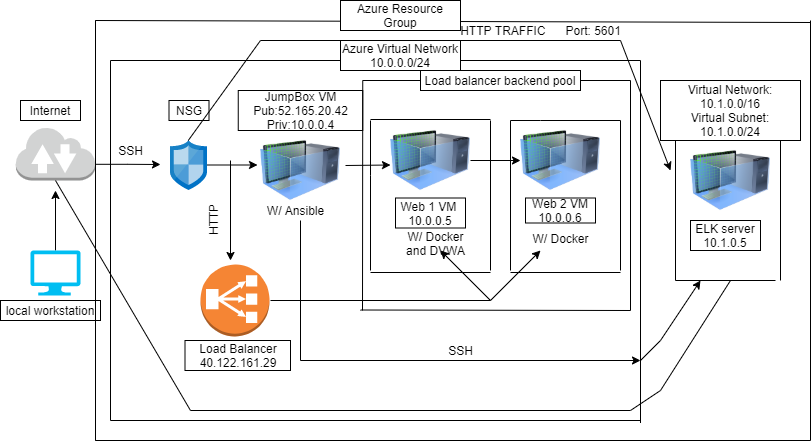

The diagram above was exported from draw.io. Its source (the exported page's mxGraphModel, read from the mxfile embedded in the PNG):
<mxGraphModel dx="642" dy="741" grid="1" gridSize="10" guides="1" tooltips="1" connect="1" arrows="1" fold="1" page="1" pageScale="1" pageWidth="850" pageHeight="1100" math="0" shadow="0">
  <root>
    <mxCell id="0" />
    <mxCell id="1" parent="0" />
    <mxCell id="yV9kutqap04p3aUxbz7b-4" value="JumpBox VM Pub:52.165.20.42&lt;br&gt;Priv:10.0.0.4" style="whiteSpace=wrap;html=1;" parent="1" vertex="1">
      <mxGeometry x="247.75" y="120" width="124.5" height="40" as="geometry" />
    </mxCell>
    <mxCell id="yV9kutqap04p3aUxbz7b-7" value="Web 2 VM 10.0.0.6" style="whiteSpace=wrap;html=1;" parent="1" vertex="1">
      <mxGeometry x="535" y="227.5" width="70" height="25" as="geometry" />
    </mxCell>
    <mxCell id="yV9kutqap04p3aUxbz7b-13" value="Load Balancer&lt;br&gt;40.122.161.29" style="whiteSpace=wrap;html=1;" parent="1" vertex="1">
      <mxGeometry x="194.5" y="370" width="105.5" height="30" as="geometry" />
    </mxCell>
    <mxCell id="yV9kutqap04p3aUxbz7b-28" style="edgeStyle=orthogonalEdgeStyle;rounded=0;orthogonalLoop=1;jettySize=auto;html=1;exitX=0.5;exitY=0;exitDx=0;exitDy=0;exitPerimeter=0;" parent="1" source="yV9kutqap04p3aUxbz7b-24" edge="1">
      <mxGeometry relative="1" as="geometry">
        <mxPoint x="65" y="220" as="targetPoint" />
      </mxGeometry>
    </mxCell>
    <mxCell id="yV9kutqap04p3aUxbz7b-24" value="" style="verticalLabelPosition=bottom;html=1;verticalAlign=top;align=center;strokeColor=none;fillColor=#00BEF2;shape=mxgraph.azure.computer;pointerEvents=1;" parent="1" vertex="1">
      <mxGeometry x="40" y="280" width="50" height="45" as="geometry" />
    </mxCell>
    <mxCell id="yV9kutqap04p3aUxbz7b-27" style="edgeStyle=orthogonalEdgeStyle;rounded=0;orthogonalLoop=1;jettySize=auto;html=1;exitX=1;exitY=0.7;exitDx=0;exitDy=0;exitPerimeter=0;" parent="1" source="yV9kutqap04p3aUxbz7b-25" edge="1">
      <mxGeometry relative="1" as="geometry">
        <mxPoint x="170" y="194" as="targetPoint" />
      </mxGeometry>
    </mxCell>
    <mxCell id="yV9kutqap04p3aUxbz7b-25" value="" style="outlineConnect=0;dashed=0;verticalLabelPosition=bottom;verticalAlign=top;align=center;html=1;shape=mxgraph.aws3.internet_2;fillColor=#D2D3D3;gradientColor=none;" parent="1" vertex="1">
      <mxGeometry x="25.25" y="156" width="79.5" height="54" as="geometry" />
    </mxCell>
    <mxCell id="yV9kutqap04p3aUxbz7b-26" value="" style="sketch=0;aspect=fixed;html=1;points=[];align=center;image;fontSize=12;image=img/lib/mscae/Network_Security_Groups_Classic.svg;" parent="1" vertex="1">
      <mxGeometry x="180" y="170" width="37" height="50" as="geometry" />
    </mxCell>
    <mxCell id="yV9kutqap04p3aUxbz7b-29" value="" style="image;html=1;image=img/lib/clip_art/computers/Virtual_Machine_128x128.png" parent="1" vertex="1">
      <mxGeometry x="270" y="160" width="80" height="80" as="geometry" />
    </mxCell>
    <mxCell id="yV9kutqap04p3aUxbz7b-30" value="" style="endArrow=classic;html=1;rounded=0;" parent="1" edge="1">
      <mxGeometry width="50" height="50" relative="1" as="geometry">
        <mxPoint x="217" y="194.5" as="sourcePoint" />
        <mxPoint x="267" y="194.5" as="targetPoint" />
      </mxGeometry>
    </mxCell>
    <mxCell id="yV9kutqap04p3aUxbz7b-31" value="Internet" style="whiteSpace=wrap;html=1;" parent="1" vertex="1">
      <mxGeometry x="30" y="130" width="60" height="20" as="geometry" />
    </mxCell>
    <mxCell id="yV9kutqap04p3aUxbz7b-32" value="local workstation" style="whiteSpace=wrap;html=1;" parent="1" vertex="1">
      <mxGeometry x="10" y="330" width="100" height="20" as="geometry" />
    </mxCell>
    <mxCell id="yV9kutqap04p3aUxbz7b-33" value="NSG" style="whiteSpace=wrap;html=1;" parent="1" vertex="1">
      <mxGeometry x="178.5" y="130" width="40" height="20" as="geometry" />
    </mxCell>
    <mxCell id="yV9kutqap04p3aUxbz7b-35" value="" style="endArrow=classic;html=1;rounded=0;" parent="1" edge="1">
      <mxGeometry width="50" height="50" relative="1" as="geometry">
        <mxPoint x="240" y="190" as="sourcePoint" />
        <mxPoint x="240" y="290" as="targetPoint" />
        <Array as="points" />
      </mxGeometry>
    </mxCell>
    <mxCell id="yV9kutqap04p3aUxbz7b-36" value="SSH" style="text;html=1;align=center;verticalAlign=middle;resizable=0;points=[];autosize=1;strokeColor=none;fillColor=none;" parent="1" vertex="1">
      <mxGeometry x="120" y="170" width="40" height="20" as="geometry" />
    </mxCell>
    <mxCell id="yV9kutqap04p3aUxbz7b-37" value="" style="outlineConnect=0;dashed=0;verticalLabelPosition=bottom;verticalAlign=top;align=center;html=1;shape=mxgraph.aws3.classic_load_balancer;fillColor=#F58534;gradientColor=none;" parent="1" vertex="1">
      <mxGeometry x="210" y="294" width="69" height="72" as="geometry" />
    </mxCell>
    <mxCell id="yV9kutqap04p3aUxbz7b-38" value="HTTP" style="text;html=1;align=center;verticalAlign=middle;resizable=0;points=[];autosize=1;strokeColor=none;fillColor=none;rotation=-90;" parent="1" vertex="1">
      <mxGeometry x="197.75" y="240" width="50" height="20" as="geometry" />
    </mxCell>
    <mxCell id="yV9kutqap04p3aUxbz7b-40" value="" style="endArrow=none;html=1;rounded=0;" parent="1" edge="1">
      <mxGeometry width="50" height="50" relative="1" as="geometry">
        <mxPoint x="120" y="450" as="sourcePoint" />
        <mxPoint x="120" y="90" as="targetPoint" />
      </mxGeometry>
    </mxCell>
    <mxCell id="yV9kutqap04p3aUxbz7b-41" value="" style="endArrow=none;html=1;rounded=0;" parent="1" edge="1">
      <mxGeometry width="50" height="50" relative="1" as="geometry">
        <mxPoint x="120" y="90" as="sourcePoint" />
        <mxPoint x="650" y="90" as="targetPoint" />
      </mxGeometry>
    </mxCell>
    <mxCell id="yV9kutqap04p3aUxbz7b-42" value="" style="endArrow=none;html=1;rounded=0;" parent="1" edge="1">
      <mxGeometry width="50" height="50" relative="1" as="geometry">
        <mxPoint x="120" y="450" as="sourcePoint" />
        <mxPoint x="650" y="450" as="targetPoint" />
        <Array as="points" />
      </mxGeometry>
    </mxCell>
    <mxCell id="yV9kutqap04p3aUxbz7b-43" value="Azure Virtual Network&lt;br&gt;10.0.0.0/24" style="whiteSpace=wrap;html=1;" parent="1" vertex="1">
      <mxGeometry x="350" y="70" width="120" height="30" as="geometry" />
    </mxCell>
    <mxCell id="yV9kutqap04p3aUxbz7b-44" value="" style="endArrow=none;html=1;rounded=0;" parent="1" edge="1">
      <mxGeometry width="50" height="50" relative="1" as="geometry">
        <mxPoint x="105" y="470" as="sourcePoint" />
        <mxPoint x="105" y="50" as="targetPoint" />
      </mxGeometry>
    </mxCell>
    <mxCell id="yV9kutqap04p3aUxbz7b-45" value="" style="endArrow=none;html=1;rounded=0;" parent="1" edge="1">
      <mxGeometry width="50" height="50" relative="1" as="geometry">
        <mxPoint x="104.75" y="50" as="sourcePoint" />
        <mxPoint x="820" y="52" as="targetPoint" />
        <Array as="points" />
      </mxGeometry>
    </mxCell>
    <mxCell id="yV9kutqap04p3aUxbz7b-46" value="" style="endArrow=none;html=1;rounded=0;" parent="1" edge="1">
      <mxGeometry width="50" height="50" relative="1" as="geometry">
        <mxPoint x="104.75" y="470" as="sourcePoint" />
        <mxPoint x="820" y="470" as="targetPoint" />
      </mxGeometry>
    </mxCell>
    <mxCell id="yV9kutqap04p3aUxbz7b-47" value="Azure Resource Group" style="whiteSpace=wrap;html=1;" parent="1" vertex="1">
      <mxGeometry x="350" y="30" width="120" height="30" as="geometry" />
    </mxCell>
    <mxCell id="yV9kutqap04p3aUxbz7b-48" value="" style="image;html=1;image=img/lib/clip_art/computers/Virtual_Machine_128x128.png" parent="1" vertex="1">
      <mxGeometry x="400" y="150" width="80" height="80" as="geometry" />
    </mxCell>
    <mxCell id="yV9kutqap04p3aUxbz7b-49" value="" style="image;html=1;image=img/lib/clip_art/computers/Virtual_Machine_128x128.png" parent="1" vertex="1">
      <mxGeometry x="530" y="150" width="80" height="80" as="geometry" />
    </mxCell>
    <mxCell id="yV9kutqap04p3aUxbz7b-50" value="" style="endArrow=none;html=1;rounded=0;" parent="1" edge="1">
      <mxGeometry width="50" height="50" relative="1" as="geometry">
        <mxPoint x="380" y="300" as="sourcePoint" />
        <mxPoint x="380" y="150" as="targetPoint" />
        <Array as="points">
          <mxPoint x="380" y="205" />
        </Array>
      </mxGeometry>
    </mxCell>
    <mxCell id="yV9kutqap04p3aUxbz7b-52" value="" style="endArrow=none;html=1;rounded=0;" parent="1" edge="1">
      <mxGeometry width="50" height="50" relative="1" as="geometry">
        <mxPoint x="380" y="149" as="sourcePoint" />
        <mxPoint x="500" y="149" as="targetPoint" />
      </mxGeometry>
    </mxCell>
    <mxCell id="yV9kutqap04p3aUxbz7b-53" value="" style="endArrow=none;html=1;rounded=0;" parent="1" edge="1">
      <mxGeometry width="50" height="50" relative="1" as="geometry">
        <mxPoint x="500" y="300" as="sourcePoint" />
        <mxPoint x="500" y="150" as="targetPoint" />
      </mxGeometry>
    </mxCell>
    <mxCell id="yV9kutqap04p3aUxbz7b-54" value="Web 1 VM&amp;nbsp;&lt;br&gt;10.0.0.5" style="whiteSpace=wrap;html=1;" parent="1" vertex="1">
      <mxGeometry x="405" y="227.5" width="70" height="30" as="geometry" />
    </mxCell>
    <mxCell id="yV9kutqap04p3aUxbz7b-55" value="" style="endArrow=none;html=1;rounded=0;" parent="1" edge="1">
      <mxGeometry width="50" height="50" relative="1" as="geometry">
        <mxPoint x="380" y="302" as="sourcePoint" />
        <mxPoint x="500" y="302" as="targetPoint" />
      </mxGeometry>
    </mxCell>
    <mxCell id="yV9kutqap04p3aUxbz7b-56" value="" style="endArrow=none;html=1;rounded=0;" parent="1" edge="1">
      <mxGeometry width="50" height="50" relative="1" as="geometry">
        <mxPoint x="520" y="300" as="sourcePoint" />
        <mxPoint x="520" y="150" as="targetPoint" />
      </mxGeometry>
    </mxCell>
    <mxCell id="yV9kutqap04p3aUxbz7b-57" value="" style="endArrow=none;html=1;rounded=0;" parent="1" edge="1">
      <mxGeometry width="50" height="50" relative="1" as="geometry">
        <mxPoint x="520" y="302" as="sourcePoint" />
        <mxPoint x="630" y="302" as="targetPoint" />
      </mxGeometry>
    </mxCell>
    <mxCell id="yV9kutqap04p3aUxbz7b-59" value="" style="endArrow=none;html=1;rounded=0;" parent="1" edge="1">
      <mxGeometry width="50" height="50" relative="1" as="geometry">
        <mxPoint x="630" y="300" as="sourcePoint" />
        <mxPoint x="630" y="150" as="targetPoint" />
      </mxGeometry>
    </mxCell>
    <mxCell id="yV9kutqap04p3aUxbz7b-60" value="" style="endArrow=none;html=1;rounded=0;" parent="1" edge="1">
      <mxGeometry width="50" height="50" relative="1" as="geometry">
        <mxPoint x="520" y="150" as="sourcePoint" />
        <mxPoint x="630" y="150" as="targetPoint" />
        <Array as="points">
          <mxPoint x="550" y="150" />
        </Array>
      </mxGeometry>
    </mxCell>
    <mxCell id="yV9kutqap04p3aUxbz7b-61" value="" style="endArrow=classic;html=1;rounded=0;" parent="1" edge="1">
      <mxGeometry width="50" height="50" relative="1" as="geometry">
        <mxPoint x="355" y="195" as="sourcePoint" />
        <mxPoint x="400" y="194.5" as="targetPoint" />
      </mxGeometry>
    </mxCell>
    <mxCell id="yV9kutqap04p3aUxbz7b-62" value="" style="endArrow=classic;html=1;rounded=0;" parent="1" edge="1">
      <mxGeometry width="50" height="50" relative="1" as="geometry">
        <mxPoint x="480" y="190" as="sourcePoint" />
        <mxPoint x="530" y="190" as="targetPoint" />
      </mxGeometry>
    </mxCell>
    <mxCell id="yV9kutqap04p3aUxbz7b-63" value="" style="endArrow=none;html=1;rounded=0;" parent="1" edge="1">
      <mxGeometry width="50" height="50" relative="1" as="geometry">
        <mxPoint x="280" y="330" as="sourcePoint" />
        <mxPoint x="500" y="330" as="targetPoint" />
      </mxGeometry>
    </mxCell>
    <mxCell id="yV9kutqap04p3aUxbz7b-64" value="" style="endArrow=classic;html=1;rounded=0;" parent="1" edge="1">
      <mxGeometry width="50" height="50" relative="1" as="geometry">
        <mxPoint x="500" y="330" as="sourcePoint" />
        <mxPoint x="550" y="280" as="targetPoint" />
      </mxGeometry>
    </mxCell>
    <mxCell id="yV9kutqap04p3aUxbz7b-65" value="" style="endArrow=classic;html=1;rounded=0;" parent="1" edge="1">
      <mxGeometry width="50" height="50" relative="1" as="geometry">
        <mxPoint x="500" y="330" as="sourcePoint" />
        <mxPoint x="450" y="280" as="targetPoint" />
      </mxGeometry>
    </mxCell>
    <mxCell id="yV9kutqap04p3aUxbz7b-66" value="" style="endArrow=none;html=1;rounded=0;" parent="1" edge="1">
      <mxGeometry width="50" height="50" relative="1" as="geometry">
        <mxPoint x="372" y="340" as="sourcePoint" />
        <mxPoint x="372.25" y="110" as="targetPoint" />
      </mxGeometry>
    </mxCell>
    <mxCell id="yV9kutqap04p3aUxbz7b-67" value="" style="endArrow=none;html=1;rounded=0;startArrow=none;" parent="1" source="yV9kutqap04p3aUxbz7b-70" edge="1">
      <mxGeometry width="50" height="50" relative="1" as="geometry">
        <mxPoint x="372.25" y="110" as="sourcePoint" />
        <mxPoint x="640" y="110" as="targetPoint" />
      </mxGeometry>
    </mxCell>
    <mxCell id="yV9kutqap04p3aUxbz7b-68" value="" style="endArrow=none;html=1;rounded=0;" parent="1" edge="1">
      <mxGeometry width="50" height="50" relative="1" as="geometry">
        <mxPoint x="640" y="340" as="sourcePoint" />
        <mxPoint x="640" y="110" as="targetPoint" />
      </mxGeometry>
    </mxCell>
    <mxCell id="yV9kutqap04p3aUxbz7b-69" value="" style="endArrow=none;html=1;rounded=0;" parent="1" edge="1">
      <mxGeometry width="50" height="50" relative="1" as="geometry">
        <mxPoint x="370" y="339.5" as="sourcePoint" />
        <mxPoint x="640" y="340" as="targetPoint" />
      </mxGeometry>
    </mxCell>
    <mxCell id="yV9kutqap04p3aUxbz7b-70" value="Load balancer backend pool" style="whiteSpace=wrap;html=1;" parent="1" vertex="1">
      <mxGeometry x="430" y="100" width="160" height="20" as="geometry" />
    </mxCell>
    <mxCell id="yV9kutqap04p3aUxbz7b-71" value="" style="endArrow=none;html=1;rounded=0;" parent="1" target="yV9kutqap04p3aUxbz7b-70" edge="1">
      <mxGeometry width="50" height="50" relative="1" as="geometry">
        <mxPoint x="372.25" y="110" as="sourcePoint" />
        <mxPoint x="640" y="110" as="targetPoint" />
      </mxGeometry>
    </mxCell>
    <mxCell id="yV9kutqap04p3aUxbz7b-72" value="W/ Ansible" style="text;html=1;align=center;verticalAlign=middle;resizable=0;points=[];autosize=1;strokeColor=none;fillColor=none;" parent="1" vertex="1">
      <mxGeometry x="270" y="230" width="70" height="20" as="geometry" />
    </mxCell>
    <mxCell id="yV9kutqap04p3aUxbz7b-73" value="W/ Docker&lt;br&gt;and DVWA" style="text;html=1;align=center;verticalAlign=middle;resizable=0;points=[];autosize=1;strokeColor=none;fillColor=none;" parent="1" vertex="1">
      <mxGeometry x="410" y="257.5" width="70" height="30" as="geometry" />
    </mxCell>
    <mxCell id="yV9kutqap04p3aUxbz7b-74" value="W/ Docker" style="text;html=1;align=center;verticalAlign=middle;resizable=0;points=[];autosize=1;strokeColor=none;fillColor=none;" parent="1" vertex="1">
      <mxGeometry x="535" y="257.5" width="70" height="20" as="geometry" />
    </mxCell>
    <mxCell id="yV9kutqap04p3aUxbz7b-75" value="" style="endArrow=none;html=1;rounded=0;" parent="1" edge="1">
      <mxGeometry width="50" height="50" relative="1" as="geometry">
        <mxPoint x="650" y="452.5" as="sourcePoint" />
        <mxPoint x="650" y="90" as="targetPoint" />
      </mxGeometry>
    </mxCell>
    <mxCell id="yV9kutqap04p3aUxbz7b-76" value="" style="endArrow=none;html=1;rounded=0;" parent="1" edge="1">
      <mxGeometry width="50" height="50" relative="1" as="geometry">
        <mxPoint x="820" y="470" as="sourcePoint" />
        <mxPoint x="820" y="50" as="targetPoint" />
      </mxGeometry>
    </mxCell>
    <mxCell id="jIAnOqDsScN_Hf5Wm-6S-1" value="" style="endArrow=none;html=1;rounded=0;" parent="1" edge="1">
      <mxGeometry width="50" height="50" relative="1" as="geometry">
        <mxPoint x="310" y="390" as="sourcePoint" />
        <mxPoint x="310" y="250" as="targetPoint" />
      </mxGeometry>
    </mxCell>
    <mxCell id="jIAnOqDsScN_Hf5Wm-6S-2" value="" style="endArrow=classic;html=1;rounded=0;" parent="1" edge="1">
      <mxGeometry width="50" height="50" relative="1" as="geometry">
        <mxPoint x="310" y="390" as="sourcePoint" />
        <mxPoint x="650" y="390" as="targetPoint" />
      </mxGeometry>
    </mxCell>
    <mxCell id="jIAnOqDsScN_Hf5Wm-6S-3" value="" style="endArrow=classic;html=1;rounded=0;" parent="1" edge="1">
      <mxGeometry width="50" height="50" relative="1" as="geometry">
        <mxPoint x="650" y="390" as="sourcePoint" />
        <mxPoint x="710" y="310" as="targetPoint" />
        <Array as="points">
          <mxPoint x="670" y="370" />
        </Array>
      </mxGeometry>
    </mxCell>
    <mxCell id="jIAnOqDsScN_Hf5Wm-6S-4" value="" style="image;html=1;image=img/lib/clip_art/computers/Virtual_Machine_128x128.png" parent="1" vertex="1">
      <mxGeometry x="700" y="170" width="80" height="80" as="geometry" />
    </mxCell>
    <mxCell id="jIAnOqDsScN_Hf5Wm-6S-5" value="ELK server&lt;br&gt;10.1.0.5" style="whiteSpace=wrap;html=1;" parent="1" vertex="1">
      <mxGeometry x="700" y="250" width="70" height="30" as="geometry" />
    </mxCell>
    <mxCell id="jIAnOqDsScN_Hf5Wm-6S-6" value="" style="endArrow=none;html=1;rounded=0;" parent="1" edge="1">
      <mxGeometry width="50" height="50" relative="1" as="geometry">
        <mxPoint x="670" y="169.17000000000002" as="sourcePoint" />
        <mxPoint x="770" y="169.17000000000002" as="targetPoint" />
      </mxGeometry>
    </mxCell>
    <mxCell id="jIAnOqDsScN_Hf5Wm-6S-7" value="" style="endArrow=none;html=1;rounded=0;" parent="1" edge="1">
      <mxGeometry width="50" height="50" relative="1" as="geometry">
        <mxPoint x="685" y="310" as="sourcePoint" />
        <mxPoint x="685" y="170" as="targetPoint" />
      </mxGeometry>
    </mxCell>
    <mxCell id="jIAnOqDsScN_Hf5Wm-6S-8" value="" style="endArrow=none;html=1;rounded=0;" parent="1" edge="1">
      <mxGeometry width="50" height="50" relative="1" as="geometry">
        <mxPoint x="685" y="310" as="sourcePoint" />
        <mxPoint x="785" y="310" as="targetPoint" />
      </mxGeometry>
    </mxCell>
    <mxCell id="jIAnOqDsScN_Hf5Wm-6S-9" value="" style="endArrow=none;html=1;rounded=0;" parent="1" edge="1">
      <mxGeometry width="50" height="50" relative="1" as="geometry">
        <mxPoint x="790" y="310" as="sourcePoint" />
        <mxPoint x="790" y="170" as="targetPoint" />
      </mxGeometry>
    </mxCell>
    <mxCell id="XFl8ENf-Uxe0PGlMYQLB-1" value="Virtual Network: 10.1.0.0/16&lt;br&gt;Virtual Subnet: 10.1.0.0/24" style="whiteSpace=wrap;html=1;" parent="1" vertex="1">
      <mxGeometry x="670" y="110" width="140" height="60" as="geometry" />
    </mxCell>
    <mxCell id="XFl8ENf-Uxe0PGlMYQLB-2" value="SSH" style="text;html=1;align=center;verticalAlign=middle;resizable=0;points=[];autosize=1;strokeColor=none;fillColor=none;" parent="1" vertex="1">
      <mxGeometry x="450" y="370" width="40" height="20" as="geometry" />
    </mxCell>
    <mxCell id="XFl8ENf-Uxe0PGlMYQLB-3" value="" style="endArrow=none;html=1;rounded=0;" parent="1" edge="1">
      <mxGeometry width="50" height="50" relative="1" as="geometry">
        <mxPoint x="197.75" y="170" as="sourcePoint" />
        <mxPoint x="270" y="70" as="targetPoint" />
      </mxGeometry>
    </mxCell>
    <mxCell id="XFl8ENf-Uxe0PGlMYQLB-4" value="" style="endArrow=none;html=1;rounded=0;" parent="1" edge="1">
      <mxGeometry width="50" height="50" relative="1" as="geometry">
        <mxPoint x="270" y="70" as="sourcePoint" />
        <mxPoint x="630" y="70" as="targetPoint" />
      </mxGeometry>
    </mxCell>
    <mxCell id="XFl8ENf-Uxe0PGlMYQLB-6" value="" style="endArrow=classic;html=1;rounded=0;" parent="1" edge="1">
      <mxGeometry width="50" height="50" relative="1" as="geometry">
        <mxPoint x="630" y="70" as="sourcePoint" />
        <mxPoint x="680" y="200" as="targetPoint" />
      </mxGeometry>
    </mxCell>
    <mxCell id="XFl8ENf-Uxe0PGlMYQLB-7" value="HTTP TRAFFIC&amp;nbsp; &amp;nbsp; &amp;nbsp; Port: 5601" style="text;html=1;align=center;verticalAlign=middle;resizable=0;points=[];autosize=1;strokeColor=none;fillColor=none;" parent="1" vertex="1">
      <mxGeometry x="460" y="50" width="180" height="20" as="geometry" />
    </mxCell>
    <mxCell id="INwpJusoUR9lpaaPwBOj-1" value="" style="endArrow=none;html=1;rounded=0;entryX=0.5;entryY=1;entryDx=0;entryDy=0;entryPerimeter=0;" edge="1" parent="1" target="yV9kutqap04p3aUxbz7b-25">
      <mxGeometry width="50" height="50" relative="1" as="geometry">
        <mxPoint x="200" y="440" as="sourcePoint" />
        <mxPoint x="120" y="460" as="targetPoint" />
      </mxGeometry>
    </mxCell>
    <mxCell id="INwpJusoUR9lpaaPwBOj-2" value="" style="endArrow=none;html=1;rounded=0;" edge="1" parent="1">
      <mxGeometry width="50" height="50" relative="1" as="geometry">
        <mxPoint x="200" y="440" as="sourcePoint" />
        <mxPoint x="640" y="440" as="targetPoint" />
      </mxGeometry>
    </mxCell>
    <mxCell id="INwpJusoUR9lpaaPwBOj-3" value="" style="endArrow=none;html=1;rounded=0;" edge="1" parent="1">
      <mxGeometry width="50" height="50" relative="1" as="geometry">
        <mxPoint x="640" y="440" as="sourcePoint" />
        <mxPoint x="740" y="310" as="targetPoint" />
        <Array as="points">
          <mxPoint x="670" y="420" />
        </Array>
      </mxGeometry>
    </mxCell>
  </root>
</mxGraphModel>